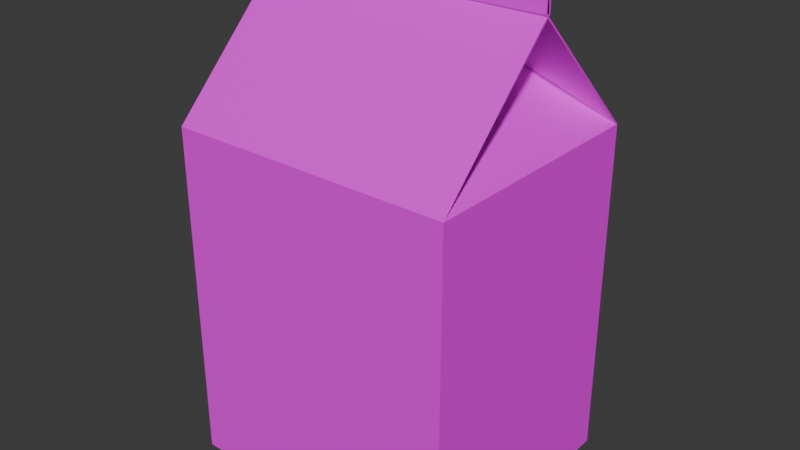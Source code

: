 # Source: milk.blend  (saved by Blender 5.0.119; exported with 4.5.12 LTS)
import bpy
from mathutils import Matrix  # noqa: F401  (used for matrix-valued properties, if any)

bpy.ops.wm.read_factory_settings(use_empty=True)
scene = bpy.context.scene
scene.name = 'Scene'

# ---- collections
col_collection = bpy.data.collections.new('Collection'); scene.collection.children.link(col_collection)

# ---- images (referenced by path relative to the original .blend; pixels are not part of the script)
import os
ASSET_DIR = os.environ.get("B2B_ASSET_DIR", "")  # directory of the original .blend (textures are referenced by path, not embedded)
HERE = os.path.dirname(os.path.abspath(__file__))  # packed textures are extracted next to this script under _unpacked/

def load_image(name, relpath, width, height, colorspace="sRGB"):
    """Load a texture the original file referenced (path relative to the .blend, or extracted next to this script)."""
    p = next((c for c in (os.path.join(HERE, relpath), os.path.join(ASSET_DIR, relpath)) if relpath and os.path.exists(c)), "")
    if p:
        img = bpy.data.images.load(p, check_existing=True)
        img.name = name
    else:  # same state as the original file: an image datablock whose file is absent (Cycles renders it pink)
        img = bpy.data.images.new(name, width, height)
        img.source = "FILE"
        img.filepath = "//" + (relpath or name)
    img.colorspace_settings.name = colorspace
    return img
img_tex_milk_png = load_image('tex-milk.png', 'tex-milk.png', 1024, 1024, 'sRGB')

# ---- materials (node trees are filled in below, after node groups)
mat_material_001 = bpy.data.materials.new('Material.001')

# ---- material node trees
mat_material_001.use_nodes = True; mat_material_001.node_tree.nodes.clear()
_N = mat_material_001.node_tree.nodes; _L = mat_material_001.node_tree.links
n0 = _N.new('ShaderNodeBsdfPrincipled'); n0.name = 'Principled BSDF'; n0.location = (-200, 100)
n1 = _N.new('ShaderNodeOutputMaterial'); n1.name = 'Material Output'; n1.location = (200, 100)
n2 = _N.new('ShaderNodeTexImage'); n2.name = 'Image Texture'; n2.location = (-490, 53)
n2.image = img_tex_milk_png
_L.new(n0.outputs[0], n1.inputs[0])
_L.new(n2.outputs[0], n0.inputs[0])
n1.is_active_output = True

# ---- world
world_world = bpy.data.worlds.new('World'); scene.world = world_world
world_world.use_nodes = True; world_world.node_tree.nodes.clear()
_N = world_world.node_tree.nodes; _L = world_world.node_tree.links
n0 = _N.new('ShaderNodeOutputWorld'); n0.name = 'World Output'; n0.location = (200, 100)
n1 = _N.new('ShaderNodeBackground'); n1.name = 'Background'; n1.location = (-200, 100)
n1.inputs[0].default_value = (0.05088, 0.05088, 0.05088, 1.0)
_L.new(n1.outputs[0], n0.inputs[0])
n0.is_active_output = True
world_world.color = (0.05088, 0.05088, 0.05088)
world_world.sun_shadow_jitter_overblur = 0.0

# ---- meshes
me_cube_001 = bpy.data.meshes.new('Cube.001')
me_cube_001.from_pydata([(1.0, 1.0, -0.789), (1.0, 1.0, 2.0), (0.05045, -0.00215, 2.978), (0.05045, 0.00215, 2.978), (1.0, -0.009004, 3.021), (1.0, 0.0, -0.789), (1.0, 0.0, 2.0), (0.05045, 0.0, 2.978), (0.0, 1.0, -0.789), (0.0, 1.0, 2.0), (0.0, -0.009004, 3.021), (0.0, 0.0, -0.789), (-1.0, 1.0, -0.789), (-1.0, 1.0, 2.0), (-0.05045, -0.00215, 2.978), (-0.05045, 0.00215, 2.978), (-1.0, -0.009004, 3.021), (-1.0, 0.0, -0.789), (-1.0, 0.0, 2.0), (-0.05045, 0.0, 2.978), (1.0, -1.0, -0.789), (1.0, -1.0, 2.0), (0.05045, 0.00215, 2.978), (0.05045, -0.00215, 2.978), (1.0, 0.009004, 3.021), (0.0, -1.0, -0.789), (0.0, -1.0, 2.0), (0.0, 0.009004, 3.021), (-1.0, -1.0, -0.789), (-1.0, -1.0, 2.0), (-0.05045, 0.00215, 2.978), (-0.05045, -0.00215, 2.978), (-1.0, 0.009004, 3.021), (1.0, -0.009004, 3.021), (0.0, -0.009004, 3.021), (-1.0, -0.009004, 3.021), (1.0, 0.009004, 3.021), (0.0, 0.009004, 3.021), (-1.0, 0.009004, 3.021), (1.0, -0.009004, 3.2), (0.0, -0.009004, 3.2), (-1.0, -0.009004, 3.2), (1.0, 0.009004, 3.2), (0.0, 0.009004, 3.2), (-1.0, 0.009004, 3.2), (0.9913, 0.9913, 0.00866), (0.9914, 0.9897, 1.993), (0.0502, -0.002139, 2.963), (0.03969, 0.00215, 2.968), (1.0, -0.01479, 3.007), (0.9894, 0.0, 0.01061), (0.9861, 0.0, 1.994), (0.03969, 0.0, 2.968), (0.0, 0.9894, 0.01061), (0.0, 0.9861, 1.994), (0.0, -0.01479, 3.007), (0.0, 0.0, 0.015), (-0.9913, 0.9913, 0.00866), (-0.9914, 0.9897, 1.993), (-0.0502, -0.002139, 2.963), (-0.03969, 0.00215, 2.968), (-1.0, -0.01479, 3.007), (-0.9894, 0.0, 0.01061), (-0.9861, 0.0, 1.994), (-0.03969, 0.0, 2.968), (0.9913, -0.9913, 0.00866), (0.9914, -0.9897, 1.993), (0.0502, 0.002139, 2.963), (0.03969, -0.00215, 2.968), (1.0, 0.01479, 3.007), (0.0, -0.9894, 0.01061), (0.0, -0.9861, 1.994), (0.0, 0.01479, 3.007), (-0.9913, -0.9913, 0.00866), (-0.9914, -0.9897, 1.993), (-0.0502, 0.002139, 2.963), (-0.03969, -0.00215, 2.968), (-1.0, 0.01479, 3.007), (1.0, -0.024, 3.021), (0.0, -0.01961, 3.011), (-1.0, -0.024, 3.021), (1.0, 0.024, 3.021), (0.0, 0.01961, 3.011), (-1.0, 0.024, 3.021), (1.0, -0.01961, 3.211), (0.0, -0.01961, 3.211), (-1.0, -0.01961, 3.211), (1.0, 0.01961, 3.211), (0.0, 0.01961, 3.211), (-1.0, 0.01961, 3.211)], [(7, 2), (19, 14), (7, 22), (19, 30), (52, 47), (64, 59), (52, 67), (64, 75)], [(8, 9, 1, 0), (6, 1, 3, 7), (8, 0, 5, 11), (0, 1, 6, 5), (1, 9, 10, 4), (8, 12, 13, 9), (18, 19, 15, 13), (8, 11, 17, 12), (12, 17, 18, 13), (13, 16, 10, 9), (25, 20, 21, 26), (6, 7, 23, 21), (25, 11, 5, 20), (20, 5, 6, 21), (21, 24, 27, 26), (25, 26, 29, 28), (18, 29, 31, 19), (25, 28, 17, 11), (28, 29, 18, 17), (29, 26, 27, 32), (4, 10, 34, 33), (32, 27, 37, 38), (27, 24, 36, 37), (10, 16, 35, 34), (38, 37, 43, 44), (34, 35, 41, 40), (37, 36, 42, 43), (33, 34, 40, 39), (40, 41, 35, 38, 44, 43, 42, 36, 33, 39), (53, 45, 46, 54), (51, 52, 48, 46), (53, 56, 50, 45), (45, 50, 51, 46), (46, 49, 55, 54), (53, 54, 58, 57), (63, 58, 60, 64), (53, 57, 62, 56), (57, 58, 63, 62), (58, 54, 55, 61), (70, 71, 66, 65), (51, 66, 68, 52), (70, 65, 50, 56), (65, 66, 51, 50), (66, 71, 72, 69), (70, 73, 74, 71), (63, 64, 76, 74), (70, 56, 62, 73), (73, 62, 63, 74), (74, 77, 72, 71), (49, 78, 79, 55), (77, 83, 82, 72), (72, 82, 81, 69), (55, 79, 80, 61), (83, 89, 88, 82), (79, 85, 86, 80), (82, 88, 87, 81), (78, 84, 85, 79), (85, 84, 78, 81, 87, 88, 89, 83, 80, 86), (3, 1, 46, 48), (1, 4, 49, 46), (7, 3, 48, 52), (13, 15, 60, 58), (16, 13, 58, 61), (15, 19, 64, 60), (21, 23, 68, 66), (24, 21, 66, 69), (23, 7, 52, 68), (31, 29, 74, 76), (29, 32, 77, 74), (19, 31, 76, 64), (4, 33, 78, 49), (32, 38, 83, 77), (36, 24, 69, 81), (35, 16, 61, 80), (38, 35, 80, 83), (33, 36, 81, 78)])
_uv = me_cube_001.uv_layers.new(name='UVMap')
_uv.uv.foreach_set('vector', [0.65, 0.1109, 0.4585, 0.1109, 0.4585, 0.0151, 0.65, 0.0151, 0.7688, 0.8891, 0.7688, 0.9849, 0.6779, 0.8894, 0.6779, 0.8891, 0.6467, 0.4474, 0.6467, 0.5432, 0.5509, 0.5432, 0.5509, 0.4474, 0.2063, 0.8614, 0.0151, 0.8614, 0.0151, 0.7656, 0.2063, 0.7656, 0.3345, 0.6699, 0.3345, 0.7656, 0.2365, 0.7656, 0.2365, 0.6699, 0.65, 0.1109, 0.65, 0.2066, 0.4585, 0.2066, 0.4585, 0.1109, 0.799, 0.8891, 0.89, 0.8891, 0.89, 0.8894, 0.799, 0.9849, 0.6467, 0.4474, 0.5509, 0.4474, 0.5509, 0.3517, 0.6467, 0.3517, 0.8681, 0.3517, 0.8681, 0.4474, 0.6769, 0.4474, 0.6769, 0.3517, 0.3345, 0.8614, 0.2365, 0.8614, 0.2365, 0.7656, 0.3345, 0.7656, 0.6467, 0.6691, 0.6467, 0.7649, 0.4552, 0.7649, 0.4552, 0.6691, 0.7688, 0.8891, 0.6779, 0.8891, 0.6779, 0.8889, 0.7688, 0.7934, 0.4552, 0.4474, 0.5509, 0.4474, 0.5509, 0.5432, 0.4552, 0.5432, 0.2063, 0.6699, 0.2063, 0.7656, 0.0151, 0.7656, 0.0151, 0.6699, 0.9067, 0.2066, 0.8087, 0.2066, 0.8087, 0.1109, 0.9067, 0.1109, 0.6467, 0.6691, 0.4552, 0.6691, 0.4552, 0.5734, 0.6467, 0.5734, 0.799, 0.8891, 0.799, 0.7934, 0.89, 0.8889, 0.89, 0.8891, 0.4552, 0.4474, 0.4552, 0.3517, 0.5509, 0.3517, 0.5509, 0.4474, 0.8681, 0.5432, 0.6769, 0.5432, 0.6769, 0.4474, 0.8681, 0.4474, 0.9067, 0.0151, 0.9067, 0.1109, 0.8087, 0.1109, 0.8087, 0.0151, 0.4585, 0.2716, 0.4585, 0.2716, 0.4585, 0.2716, 0.4585, 0.2716, 0.4585, 0.3018, 0.4585, 0.3018, 0.4585, 0.3018, 0.4585, 0.3018, 0.4585, 0.3018, 0.4585, 0.3018, 0.4585, 0.3018, 0.4585, 0.3018, 0.4585, 0.2716, 0.4585, 0.2716, 0.4585, 0.2716, 0.4585, 0.2716, 0.3819, 0.6699, 0.3819, 0.7656, 0.3647, 0.7656, 0.3647, 0.6699, 0.9154, 0.4474, 0.9154, 0.5432, 0.8983, 0.5432, 0.8983, 0.4474, 0.3819, 0.7656, 0.3819, 0.8614, 0.3647, 0.8614, 0.3647, 0.7656, 0.9154, 0.3517, 0.9154, 0.4474, 0.8983, 0.4474, 0.8983, 0.3517, 0.9369, 0.1109, 0.9369, 0.0151, 0.9369, 0.0151, 0.9387, 0.0151, 0.9387, 0.0151, 0.9387, 0.1109, 0.9387, 0.2066, 0.9387, 0.2066, 0.9369, 0.2066, 0.9369, 0.2066, 0.1109, 0.3213, 0.01593, 0.3215, 0.01592, 0.1314, 0.1109, 0.1313, 0.11, 0.4498, 0.11, 0.3517, 0.1102, 0.3517, 0.2048, 0.45, 0.8665, 0.6683, 0.7718, 0.6683, 0.7718, 0.5735, 0.8667, 0.5734, 0.2049, 0.6397, 0.11, 0.6395, 0.11, 0.4498, 0.2048, 0.45, 0.01592, 0.1314, 0.0151, 0.03458, 0.1109, 0.03458, 0.1109, 0.1313, 0.1109, 0.3213, 0.1109, 0.1313, 0.2058, 0.1314, 0.2058, 0.3215, 0.3301, 0.4498, 0.2353, 0.45, 0.3299, 0.3517, 0.3301, 0.3517, 0.8665, 0.6683, 0.8667, 0.7632, 0.7718, 0.763, 0.7718, 0.6683, 0.2351, 0.6397, 0.2353, 0.45, 0.3301, 0.4498, 0.3301, 0.6395, 0.2058, 0.1314, 0.1109, 0.1313, 0.1109, 0.03458, 0.2066, 0.03458, 0.3326, 0.3213, 0.3326, 0.1313, 0.4275, 0.1314, 0.4275, 0.3215, 0.11, 0.4498, 0.01526, 0.45, 0.1098, 0.3517, 0.11, 0.3517, 0.6771, 0.6683, 0.6769, 0.5734, 0.7718, 0.5735, 0.7718, 0.6683, 0.0151, 0.6397, 0.01526, 0.45, 0.11, 0.4498, 0.11, 0.6395, 0.4275, 0.1314, 0.3326, 0.1313, 0.3326, 0.03458, 0.4283, 0.03458, 0.3326, 0.3213, 0.2376, 0.3215, 0.2376, 0.1314, 0.3326, 0.1313, 0.3301, 0.4498, 0.3301, 0.3517, 0.3303, 0.3517, 0.4248, 0.45, 0.6771, 0.6683, 0.7718, 0.6683, 0.7718, 0.763, 0.6769, 0.7632, 0.425, 0.6397, 0.3301, 0.6395, 0.3301, 0.4498, 0.4248, 0.45, 0.2376, 0.1314, 0.2368, 0.03458, 0.3326, 0.03458, 0.3326, 0.1313, 0.0151, 0.03458, 0.0151, 0.03325, 0.1109, 0.03427, 0.1109, 0.03458, 0.2368, 0.03458, 0.2368, 0.03325, 0.3326, 0.03427, 0.3326, 0.03458, 0.3326, 0.03458, 0.3326, 0.03427, 0.4283, 0.03325, 0.4283, 0.03458, 0.1109, 0.03458, 0.1109, 0.03427, 0.2066, 0.03325, 0.2066, 0.03458, 0.2368, 0.03325, 0.2368, 0.0151, 0.3326, 0.0151, 0.3326, 0.03427, 0.1109, 0.03427, 0.1109, 0.0151, 0.2066, 0.0151, 0.2066, 0.03325, 0.3326, 0.03427, 0.3326, 0.0151, 0.4283, 0.0151, 0.4283, 0.03325, 0.0151, 0.03325, 0.0151, 0.0151, 0.1109, 0.0151, 0.1109, 0.03427, 0.4125, 0.7656, 0.4125, 0.6699, 0.4121, 0.6699, 0.4166, 0.6699, 0.4162, 0.6699, 0.4162, 0.7656, 0.4162, 0.8614, 0.4166, 0.8614, 0.4121, 0.8614, 0.4125, 0.8614, 0.4883, 0.7951, 0.4881, 0.9258, 0.4871, 0.9256, 0.4868, 0.7951, 0.7778, 0.2066, 0.6802, 0.11, 0.6815, 0.1094, 0.7785, 0.2056, 0.6779, 0.8891, 0.6779, 0.8894, 0.6769, 0.8894, 0.6769, 0.8891, 0.9214, 0.9241, 0.9212, 0.7934, 0.9226, 0.7934, 0.9224, 0.924, 0.9298, 0.5744, 0.9298, 0.7117, 0.9286, 0.7115, 0.9285, 0.5749, 0.89, 0.8894, 0.89, 0.8891, 0.891, 0.8891, 0.891, 0.8894, 0.4553, 0.9258, 0.4552, 0.7951, 0.4566, 0.7951, 0.4564, 0.9256, 0.6802, 0.1117, 0.7778, 0.0151, 0.7785, 0.01609, 0.6815, 0.1123, 0.6779, 0.8889, 0.6779, 0.8891, 0.6769, 0.8891, 0.6769, 0.8889, 0.5199, 0.7951, 0.5197, 0.9258, 0.5187, 0.9256, 0.5185, 0.7951, 0.8969, 0.7117, 0.8969, 0.5744, 0.8983, 0.5749, 0.8981, 0.7115, 0.89, 0.8891, 0.89, 0.8889, 0.891, 0.8889, 0.891, 0.8891, 0.6802, 0.11, 0.6802, 0.11, 0.6802, 0.1086, 0.6815, 0.1094, 0.8969, 0.5744, 0.8969, 0.5744, 0.8979, 0.5734, 0.8983, 0.5749, 0.6802, 0.1117, 0.6802, 0.1117, 0.6815, 0.1123, 0.6802, 0.1131, 0.9298, 0.5744, 0.9298, 0.5744, 0.9285, 0.5749, 0.9288, 0.5734, 0.4585, 0.24, 0.4585, 0.2382, 0.4585, 0.2368, 0.4585, 0.2414, 0.6802, 0.11, 0.6802, 0.1117, 0.6802, 0.1131, 0.6802, 0.1086])
me_cube_001.materials.append(mat_material_001)
me_cube_001.update()

# ---- objects
ob_cube = bpy.data.objects.new('Cube', me_cube_001)

# ---- transforms, parenting, visibility, modifiers, constraints
ob_cube.location = (0.0, 0.0, 0.0)
ob_cube.scale = (0.05892, 0.05063, 0.05063)

# ---- collection membership
col_collection.objects.link(ob_cube)

# ---- scene / render settings (as saved in the file)
scene.frame_start = 1; scene.frame_end = 250; scene.frame_set(1)
scene.render.engine = 'BLENDER_EEVEE_NEXT'
scene.render.bake_bias = 0.0
scene.render.bake_samples = 0
scene.cycles.sampling_pattern = 'TABULATED_SOBOL'
scene.eevee.use_volume_custom_range = False
bpy.context.view_layer.update()

# ---- added for rendering (the .blend has no active camera and no usable light): camera, sun
cam_auto = bpy.data.cameras.new('AutoCamera')
cam_auto.lens = 50.0
cam_auto.sensor_width = 36.0
cam_auto.clip_end = 1000.0
ob_auto_camera = bpy.data.objects.new('AutoCamera', cam_auto)
scene.collection.objects.link(ob_auto_camera)
ob_auto_camera.location = (0.236146, -0.283375, 0.25022)
ob_auto_camera.rotation_euler = (1.09748, -7.21219e-08, 0.694738)
scene.camera = ob_auto_camera
light_auto_sun = bpy.data.lights.new('AutoSun', 'SUN')
light_auto_sun.energy = 3.0
light_auto_sun.angle = 0.0523599
ob_auto_sun = bpy.data.objects.new('AutoSun', light_auto_sun)
scene.collection.objects.link(ob_auto_sun)
ob_auto_sun.rotation_euler = (0.872665, 0.174533, 0.523599)
bpy.context.view_layer.update()
